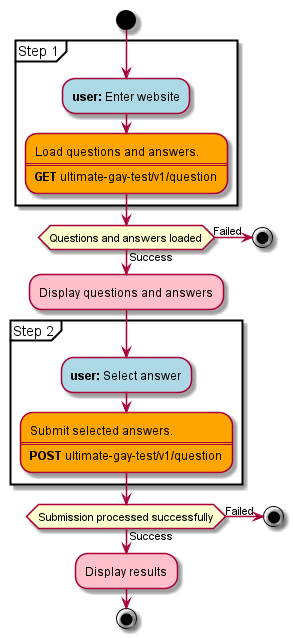

The diagram above was rendered by PlantUML. Its source (embedded in the PNG):
@startuml
start

    partition "Step 1" {

        #lightblue:**user:** Enter website;

        #orange:Load questions and answers.
        ====
        **GET** ultimate-gay-test/v1/question;

    }

    if (Questions and answers loaded) then (Success)

        #pink:Display questions and answers;

        partition "Step 2" {

            #lightblue:**user:** Select answer;

            #orange:Submit selected answers.
            ====
            **POST** ultimate-gay-test/v1/question;

        }

        if (Submission processed successfully) then (Success)
        
            #pink:Display results;
            
        else (Failed)
            stop
        endif

    else (Failed)
        stop
    endif

stop
@enduml